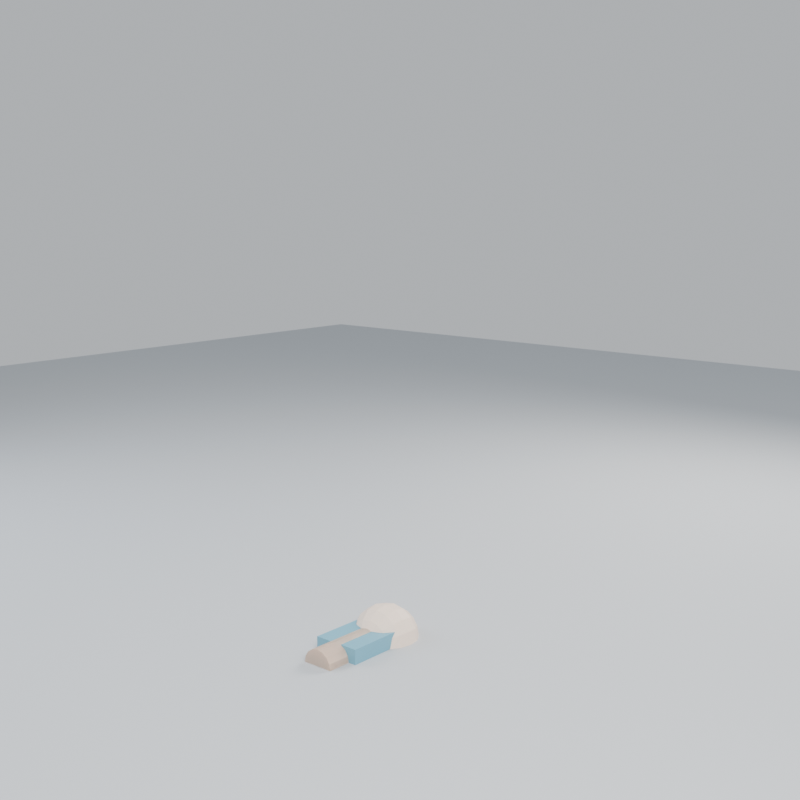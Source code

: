 # Source: workout_human.blend  (saved by Blender 5.2.44; exported with 4.5.12 LTS)
import bpy
from mathutils import Matrix  # noqa: F401  (used for matrix-valued properties, if any)

bpy.ops.wm.read_factory_settings(use_empty=True)
scene = bpy.context.scene
scene.name = 'Scene'

# ---- collections
col_collection = bpy.data.collections.new('Collection'); scene.collection.children.link(col_collection)

# ---- materials (node trees are filled in below, after node groups)
mat_floor = bpy.data.materials.new('Floor')
mat_skin = bpy.data.materials.new('Skin')
mat_shirt = bpy.data.materials.new('Shirt')

# ---- material node trees
mat_floor.use_nodes = True; mat_floor.node_tree.nodes.clear()
_N = mat_floor.node_tree.nodes; _L = mat_floor.node_tree.links
n0 = _N.new('ShaderNodeBsdfPrincipled'); n0.name = 'Principled BSDF'; n0.location = (-200, 100)
n0.inputs[0].default_value = (0.52, 0.55, 0.58, 1.0)
n0.inputs[2].default_value = 0.9
n0.inputs[10].default_value = 0.005
n1 = _N.new('ShaderNodeOutputMaterial'); n1.name = 'Material Output'; n1.location = (200, 100)
_L.new(n0.outputs[0], n1.inputs[0])
n1.is_active_output = True
mat_skin.use_nodes = True; mat_skin.node_tree.nodes.clear()
_N = mat_skin.node_tree.nodes; _L = mat_skin.node_tree.links
n0 = _N.new('ShaderNodeBsdfPrincipled'); n0.name = 'Principled BSDF'; n0.location = (-200, 100)
n0.inputs[0].default_value = (0.9, 0.74, 0.62, 1.0)
n0.inputs[2].default_value = 0.55
n0.inputs[10].default_value = 0.005
n1 = _N.new('ShaderNodeOutputMaterial'); n1.name = 'Material Output'; n1.location = (200, 100)
_L.new(n0.outputs[0], n1.inputs[0])
n1.is_active_output = True
mat_shirt.use_nodes = True; mat_shirt.node_tree.nodes.clear()
_N = mat_shirt.node_tree.nodes; _L = mat_shirt.node_tree.links
n0 = _N.new('ShaderNodeBsdfPrincipled'); n0.name = 'Principled BSDF'; n0.location = (-200, 100)
n0.inputs[0].default_value = (0.16, 0.4, 0.52, 1.0)
n0.inputs[10].default_value = 0.005
n1 = _N.new('ShaderNodeOutputMaterial'); n1.name = 'Material Output'; n1.location = (200, 100)
_L.new(n0.outputs[0], n1.inputs[0])
n1.is_active_output = True

# ---- world
world_workoutworld = bpy.data.worlds.new('WorkoutWorld'); scene.world = world_workoutworld
world_workoutworld.use_nodes = True; world_workoutworld.node_tree.nodes.clear()
_N = world_workoutworld.node_tree.nodes; _L = world_workoutworld.node_tree.links
n0 = _N.new('ShaderNodeBackground'); n0.name = 'Background'; n0.location = (0, 0)
n0.inputs[0].default_value = (0.78, 0.82, 0.86, 1.0)
n0.inputs[1].default_value = 0.7
n1 = _N.new('ShaderNodeOutputWorld'); n1.name = 'World Output'; n1.location = (0, 0)
_L.new(n0.outputs[0], n1.inputs[0])
n1.is_active_output = True

# ---- cameras
cam_camera_pushup = bpy.data.cameras.new('Camera_Pushup')
cam_camera_squat = bpy.data.cameras.new('Camera_Squat')
cam_camera_bearwalk = bpy.data.cameras.new('Camera_BearWalk')
cam_camera_bearwalk.lens = 45.0

# ---- lights
light_keylight = bpy.data.lights.new('KeyLight', 'AREA')
light_keylight.color = (1.0, 0.98, 0.95)
light_keylight.energy = 280.0
light_keylight.size = 2.4
light_filllight = bpy.data.lights.new('FillLight', 'AREA')
light_filllight.color = (0.85, 0.9, 1.0)
light_filllight.energy = 90.0
light_filllight.size = 2.8
light_rimlight = bpy.data.lights.new('RimLight', 'AREA')
light_rimlight.color = (1.0, 0.95, 0.9)
light_rimlight.energy = 140.0
light_rimlight.size = 2.0

# ---- meshes
me_plane = bpy.data.meshes.new('Plane')
me_plane.from_pydata([(-7.0, -7.0, 0.0), (7.0, -7.0, 0.0), (-7.0, 7.0, 0.0), (7.0, 7.0, 0.0)], [], [(0, 1, 3, 2)])
_uv = me_plane.uv_layers.new(name='UVMap')
_uv.uv.foreach_set('vector', [0.0, 0.0, 1.0, 0.0, 1.0, 1.0, 0.0, 1.0])
me_plane.materials.append(mat_floor)
me_plane.update()
me_sphere = bpy.data.meshes.new('Sphere')
me_sphere.from_pydata([(0.0, 0.0, 0.12), (0.0, 0.1109, 0.04592), (0.0, 0.12, 0.0), (0.0, 0.1109, -0.04592), (0.0, 0.08485, -0.08485), (0.0, 0.04592, -0.1109), (0.0, 0.0, -0.12), (0.01757, 0.04243, 0.1109), (0.03247, 0.07839, 0.08485), (0.04243, 0.1024, 0.04592), (0.04592, 0.1109, 0.0), (0.04243, 0.1024, -0.04592), (0.03247, 0.07839, -0.08485), (0.01757, 0.04243, -0.1109), (0.03247, 0.03247, 0.1109), (0.06, 0.06, 0.08485), (0.07839, 0.07839, 0.04592), (0.08485, 0.08485, 0.0), (0.07839, 0.07839, -0.04592), (0.06, 0.06, -0.08485), (0.03247, 0.03247, -0.1109), (0.04243, 0.01757, 0.1109), (0.07839, 0.03247, 0.08485), (0.1024, 0.04243, 0.04592), (0.1109, 0.04592, 0.0), (0.1024, 0.04243, -0.04592), (0.07839, 0.03247, -0.08485), (0.04243, 0.01757, -0.1109), (0.04592, -7.451e-09, 0.1109), (0.08485, -5.588e-09, 0.08485), (0.1109, -1.118e-08, 0.04592), (0.12, -1.49e-08, 0.0), (0.1109, -1.118e-08, -0.04592), (0.08485, -5.588e-09, -0.08485), (0.04592, -7.451e-09, -0.1109), (0.04243, -0.01757, 0.1109), (0.07839, -0.03247, 0.08485), (0.1024, -0.04243, 0.04592), (0.1109, -0.04592, 0.0), (0.1024, -0.04243, -0.04592), (0.07839, -0.03247, -0.08485), (0.04243, -0.01757, -0.1109), (0.03247, -0.03247, 0.1109), (0.06, -0.06, 0.08485), (0.07839, -0.07839, 0.04592), (0.08485, -0.08485, 0.0), (0.07839, -0.07839, -0.04592), (0.06, -0.06, -0.08485), (0.03247, -0.03247, -0.1109), (0.01757, -0.04243, 0.1109), (0.03247, -0.07839, 0.08485), (0.04243, -0.1024, 0.04592), (0.04592, -0.1109, 0.0), (0.04243, -0.1024, -0.04592), (0.03247, -0.07839, -0.08485), (0.01757, -0.04243, -0.1109), (-1.118e-08, -0.04592, 0.1109), (-1.49e-08, -0.08485, 0.08485), (-2.98e-08, -0.1109, 0.04592), (-2.235e-08, -0.12, 0.0), (-2.98e-08, -0.1109, -0.04592), (-1.49e-08, -0.08485, -0.08485), (-1.118e-08, -0.04592, -0.1109), (-0.01757, -0.04243, 0.1109), (-0.03247, -0.07839, 0.08485), (-0.04243, -0.1024, 0.04592), (-0.04592, -0.1109, 0.0), (-0.04243, -0.1024, -0.04592), (-0.03247, -0.07839, -0.08485), (-0.01757, -0.04243, -0.1109), (-0.03247, -0.03247, 0.1109), (-0.06, -0.06, 0.08485), (-0.07839, -0.07839, 0.04592), (-0.08485, -0.08485, 0.0), (-0.07839, -0.07839, -0.04592), (-0.06, -0.06, -0.08485), (-0.03247, -0.03247, -0.1109), (-0.04243, -0.01757, 0.1109), (-0.07839, -0.03247, 0.08485), (-0.1024, -0.04243, 0.04592), (-0.1109, -0.04592, 0.0), (-0.1024, -0.04243, -0.04592), (-0.07839, -0.03247, -0.08485), (-0.04243, -0.01757, -0.1109), (-0.04592, 1.863e-08, 0.1109), (-0.08485, 2.421e-08, 0.08485), (-0.1109, 4.47e-08, 0.04592), (-0.12, 2.98e-08, 0.0), (-0.1109, 4.47e-08, -0.04592), (-0.08485, 2.421e-08, -0.08485), (-0.04592, 1.863e-08, -0.1109), (-0.04243, 0.01757, 0.1109), (-0.07839, 0.03247, 0.08485), (-0.1024, 0.04243, 0.04592), (-0.1109, 0.04592, 0.0), (-0.1024, 0.04243, -0.04592), (-0.07839, 0.03247, -0.08485), (-0.04243, 0.01757, -0.1109), (-0.03247, 0.03247, 0.1109), (-0.06, 0.06, 0.08485), (-0.07839, 0.07839, 0.04592), (-0.08485, 0.08485, 0.0), (-0.07839, 0.07839, -0.04592), (-0.06, 0.06, -0.08485), (-0.03247, 0.03247, -0.1109), (-0.01757, 0.04243, 0.1109), (-0.03247, 0.07839, 0.08485), (-0.04243, 0.1024, 0.04592), (-0.04592, 0.1109, 0.0), (-0.04243, 0.1024, -0.04592), (-0.03247, 0.07839, -0.08485), (-0.01757, 0.04243, -0.1109), (2.421e-08, 0.04592, 0.1109), (3.166e-08, 0.08485, 0.08485)], [], [(6, 5, 13), (4, 3, 11, 12), (2, 1, 9, 10), (113, 112, 7, 8), (5, 4, 12, 13), (3, 2, 10, 11), (1, 113, 8, 9), (112, 0, 7), (8, 7, 14, 15), (13, 12, 19, 20), (11, 10, 17, 18), (9, 8, 15, 16), (7, 0, 14), (6, 13, 20), (12, 11, 18, 19), (10, 9, 16, 17), (20, 19, 26, 27), (18, 17, 24, 25), (16, 15, 22, 23), (14, 0, 21), (6, 20, 27), (19, 18, 25, 26), (17, 16, 23, 24), (15, 14, 21, 22), (21, 0, 28), (6, 27, 34), (26, 25, 32, 33), (24, 23, 30, 31), (22, 21, 28, 29), (27, 26, 33, 34), (25, 24, 31, 32), (23, 22, 29, 30), (33, 32, 39, 40), (31, 30, 37, 38), (29, 28, 35, 36), (34, 33, 40, 41), (32, 31, 38, 39), (30, 29, 36, 37), (28, 0, 35), (6, 34, 41), (41, 40, 47, 48), (39, 38, 45, 46), (37, 36, 43, 44), (35, 0, 42), (6, 41, 48), (40, 39, 46, 47), (38, 37, 44, 45), (36, 35, 42, 43), (46, 45, 52, 53), (44, 43, 50, 51), (42, 0, 49), (6, 48, 55), (47, 46, 53, 54), (45, 44, 51, 52), (43, 42, 49, 50), (48, 47, 54, 55), (6, 55, 62), (54, 53, 60, 61), (52, 51, 58, 59), (50, 49, 56, 57), (55, 54, 61, 62), (53, 52, 59, 60), (51, 50, 57, 58), (49, 0, 56), (59, 58, 65, 66), (57, 56, 63, 64), (62, 61, 68, 69), (60, 59, 66, 67), (58, 57, 64, 65), (56, 0, 63), (6, 62, 69), (61, 60, 67, 68), (69, 68, 75, 76), (67, 66, 73, 74), (65, 64, 71, 72), (63, 0, 70), (6, 69, 76), (68, 67, 74, 75), (66, 65, 72, 73), (64, 63, 70, 71), (72, 71, 78, 79), (70, 0, 77), (6, 76, 83), (75, 74, 81, 82), (73, 72, 79, 80), (71, 70, 77, 78), (76, 75, 82, 83), (74, 73, 80, 81), (6, 83, 90), (82, 81, 88, 89), (80, 79, 86, 87), (78, 77, 84, 85), (83, 82, 89, 90), (81, 80, 87, 88), (79, 78, 85, 86), (77, 0, 84), (85, 84, 91, 92), (90, 89, 96, 97), (88, 87, 94, 95), (86, 85, 92, 93), (84, 0, 91), (6, 90, 97), (89, 88, 95, 96), (87, 86, 93, 94), (97, 96, 103, 104), (95, 94, 101, 102), (93, 92, 99, 100), (91, 0, 98), (6, 97, 104), (96, 95, 102, 103), (94, 93, 100, 101), (92, 91, 98, 99), (98, 0, 105), (6, 104, 111), (103, 102, 109, 110), (101, 100, 107, 108), (99, 98, 105, 106), (104, 103, 110, 111), (102, 101, 108, 109), (100, 99, 106, 107), (110, 109, 3, 4), (108, 107, 1, 2), (106, 105, 112, 113), (111, 110, 4, 5), (109, 108, 2, 3), (107, 106, 113, 1), (105, 0, 112), (6, 111, 5)])
_uv = me_sphere.uv_layers.new(name='UVMap')
_uv.uv.foreach_set('vector', [0.7188, 5.96e-08, 0.75, 0.125, 0.6875, 0.125, 0.75, 0.25, 0.75, 0.375, 0.6875, 0.375, 0.6875, 0.25, 0.75, 0.5, 0.75, 0.625, 0.6875, 0.625, 0.6875, 0.5, 0.75, 0.75, 0.75, 0.875, 0.6875, 0.875, 0.6875, 0.75, 0.75, 0.125, 0.75, 0.25, 0.6875, 0.25, 0.6875, 0.125, 0.75, 0.375, 0.75, 0.5, 0.6875, 0.5, 0.6875, 0.375, 0.75, 0.625, 0.75, 0.75, 0.6875, 0.75, 0.6875, 0.625, 0.75, 0.875, 0.7187, 1.0, 0.6875, 0.875, 0.6875, 0.75, 0.6875, 0.875, 0.625, 0.875, 0.625, 0.75, 0.6875, 0.125, 0.6875, 0.25, 0.625, 0.25, 0.625, 0.125, 0.6875, 0.375, 0.6875, 0.5, 0.625, 0.5, 0.625, 0.375, 0.6875, 0.625, 0.6875, 0.75, 0.625, 0.75, 0.625, 0.625, 0.6875, 0.875, 0.6562, 1.0, 0.625, 0.875, 0.6562, 5.96e-08, 0.6875, 0.125, 0.625, 0.125, 0.6875, 0.25, 0.6875, 0.375, 0.625, 0.375, 0.625, 0.25, 0.6875, 0.5, 0.6875, 0.625, 0.625, 0.625, 0.625, 0.5, 0.625, 0.125, 0.625, 0.25, 0.5625, 0.25, 0.5625, 0.125, 0.625, 0.375, 0.625, 0.5, 0.5625, 0.5, 0.5625, 0.375, 0.625, 0.625, 0.625, 0.75, 0.5625, 0.75, 0.5625, 0.625, 0.625, 0.875, 0.5938, 1.0, 0.5625, 0.875, 0.5938, 5.96e-08, 0.625, 0.125, 0.5625, 0.125, 0.625, 0.25, 0.625, 0.375, 0.5625, 0.375, 0.5625, 0.25, 0.625, 0.5, 0.625, 0.625, 0.5625, 0.625, 0.5625, 0.5, 0.625, 0.75, 0.625, 0.875, 0.5625, 0.875, 0.5625, 0.75, 0.5625, 0.875, 0.5312, 1.0, 0.5, 0.875, 0.5312, 5.96e-08, 0.5625, 0.125, 0.5, 0.125, 0.5625, 0.25, 0.5625, 0.375, 0.5, 0.375, 0.5, 0.25, 0.5625, 0.5, 0.5625, 0.625, 0.5, 0.625, 0.5, 0.5, 0.5625, 0.75, 0.5625, 0.875, 0.5, 0.875, 0.5, 0.75, 0.5625, 0.125, 0.5625, 0.25, 0.5, 0.25, 0.5, 0.125, 0.5625, 0.375, 0.5625, 0.5, 0.5, 0.5, 0.5, 0.375, 0.5625, 0.625, 0.5625, 0.75, 0.5, 0.75, 0.5, 0.625, 0.5, 0.25, 0.5, 0.375, 0.4375, 0.375, 0.4375, 0.25, 0.5, 0.5, 0.5, 0.625, 0.4375, 0.625, 0.4375, 0.5, 0.5, 0.75, 0.5, 0.875, 0.4375, 0.875, 0.4375, 0.75, 0.5, 0.125, 0.5, 0.25, 0.4375, 0.25, 0.4375, 0.125, 0.5, 0.375, 0.5, 0.5, 0.4375, 0.5, 0.4375, 0.375, 0.5, 0.625, 0.5, 0.75, 0.4375, 0.75, 0.4375, 0.625, 0.5, 0.875, 0.4687, 1.0, 0.4375, 0.875, 0.4687, 5.96e-08, 0.5, 0.125, 0.4375, 0.125, 0.4375, 0.125, 0.4375, 0.25, 0.375, 0.25, 0.375, 0.125, 0.4375, 0.375, 0.4375, 0.5, 0.375, 0.5, 0.375, 0.375, 0.4375, 0.625, 0.4375, 0.75, 0.375, 0.75, 0.375, 0.625, 0.4375, 0.875, 0.4062, 1.0, 0.375, 0.875, 0.4062, 5.96e-08, 0.4375, 0.125, 0.375, 0.125, 0.4375, 0.25, 0.4375, 0.375, 0.375, 0.375, 0.375, 0.25, 0.4375, 0.5, 0.4375, 0.625, 0.375, 0.625, 0.375, 0.5, 0.4375, 0.75, 0.4375, 0.875, 0.375, 0.875, 0.375, 0.75, 0.375, 0.375, 0.375, 0.5, 0.3125, 0.5, 0.3125, 0.375, 0.375, 0.625, 0.375, 0.75, 0.3125, 0.75, 0.3125, 0.625, 0.375, 0.875, 0.3438, 1.0, 0.3125, 0.875, 0.3438, 5.96e-08, 0.375, 0.125, 0.3125, 0.125, 0.375, 0.25, 0.375, 0.375, 0.3125, 0.375, 0.3125, 0.25, 0.375, 0.5, 0.375, 0.625, 0.3125, 0.625, 0.3125, 0.5, 0.375, 0.75, 0.375, 0.875, 0.3125, 0.875, 0.3125, 0.75, 0.375, 0.125, 0.375, 0.25, 0.3125, 0.25, 0.3125, 0.125, 0.2812, 5.96e-08, 0.3125, 0.125, 0.25, 0.125, 0.3125, 0.25, 0.3125, 0.375, 0.25, 0.375, 0.25, 0.25, 0.3125, 0.5, 0.3125, 0.625, 0.25, 0.625, 0.25, 0.5, 0.3125, 0.75, 0.3125, 0.875, 0.25, 0.875, 0.25, 0.75, 0.3125, 0.125, 0.3125, 0.25, 0.25, 0.25, 0.25, 0.125, 0.3125, 0.375, 0.3125, 0.5, 0.25, 0.5, 0.25, 0.375, 0.3125, 0.625, 0.3125, 0.75, 0.25, 0.75, 0.25, 0.625, 0.3125, 0.875, 0.2812, 1.0, 0.25, 0.875, 0.25, 0.5, 0.25, 0.625, 0.1875, 0.625, 0.1875, 0.5, 0.25, 0.75, 0.25, 0.875, 0.1875, 0.875, 0.1875, 0.75, 0.25, 0.125, 0.25, 0.25, 0.1875, 0.25, 0.1875, 0.125, 0.25, 0.375, 0.25, 0.5, 0.1875, 0.5, 0.1875, 0.375, 0.25, 0.625, 0.25, 0.75, 0.1875, 0.75, 0.1875, 0.625, 0.25, 0.875, 0.2187, 1.0, 0.1875, 0.875, 0.2187, 5.96e-08, 0.25, 0.125, 0.1875, 0.125, 0.25, 0.25, 0.25, 0.375, 0.1875, 0.375, 0.1875, 0.25, 0.1875, 0.125, 0.1875, 0.25, 0.125, 0.25, 0.125, 0.125, 0.1875, 0.375, 0.1875, 0.5, 0.125, 0.5, 0.125, 0.375, 0.1875, 0.625, 0.1875, 0.75, 0.125, 0.75, 0.125, 0.625, 0.1875, 0.875, 0.1562, 1.0, 0.125, 0.875, 0.1562, 5.96e-08, 0.1875, 0.125, 0.125, 0.125, 0.1875, 0.25, 0.1875, 0.375, 0.125, 0.375, 0.125, 0.25, 0.1875, 0.5, 0.1875, 0.625, 0.125, 0.625, 0.125, 0.5, 0.1875, 0.75, 0.1875, 0.875, 0.125, 0.875, 0.125, 0.75, 0.125, 0.625, 0.125, 0.75, 0.0625, 0.75, 0.0625, 0.625, 0.125, 0.875, 0.09375, 1.0, 0.0625, 0.875, 0.09375, 5.96e-08, 0.125, 0.125, 0.0625, 0.125, 0.125, 0.25, 0.125, 0.375, 0.0625, 0.375, 0.0625, 0.25, 0.125, 0.5, 0.125, 0.625, 0.0625, 0.625, 0.0625, 0.5, 0.125, 0.75, 0.125, 0.875, 0.0625, 0.875, 0.0625, 0.75, 0.125, 0.125, 0.125, 0.25, 0.0625, 0.25, 0.0625, 0.125, 0.125, 0.375, 0.125, 0.5, 0.0625, 0.5, 0.0625, 0.375, 0.03125, 5.96e-08, 0.0625, 0.125, 0.0, 0.125, 0.0625, 0.25, 0.0625, 0.375, 0.0, 0.375, 0.0, 0.25, 0.0625, 0.5, 0.0625, 0.625, 0.0, 0.625, 0.0, 0.5, 0.0625, 0.75, 0.0625, 0.875, 0.0, 0.875, 0.0, 0.75, 0.0625, 0.125, 0.0625, 0.25, 0.0, 0.25, 0.0, 0.125, 0.0625, 0.375, 0.0625, 0.5, 0.0, 0.5, 0.0, 0.375, 0.0625, 0.625, 0.0625, 0.75, 0.0, 0.75, 0.0, 0.625, 0.0625, 0.875, 0.03125, 1.0, 0.0, 0.875, 1.0, 0.75, 1.0, 0.875, 0.9375, 0.875, 0.9375, 0.75, 1.0, 0.125, 1.0, 0.25, 0.9375, 0.25, 0.9375, 0.125, 1.0, 0.375, 1.0, 0.5, 0.9375, 0.5, 0.9375, 0.375, 1.0, 0.625, 1.0, 0.75, 0.9375, 0.75, 0.9375, 0.625, 1.0, 0.875, 0.9687, 1.0, 0.9375, 0.875, 0.9687, 5.96e-08, 1.0, 0.125, 0.9375, 0.125, 1.0, 0.25, 1.0, 0.375, 0.9375, 0.375, 0.9375, 0.25, 1.0, 0.5, 1.0, 0.625, 0.9375, 0.625, 0.9375, 0.5, 0.9375, 0.125, 0.9375, 0.25, 0.875, 0.25, 0.875, 0.125, 0.9375, 0.375, 0.9375, 0.5, 0.875, 0.5, 0.875, 0.375, 0.9375, 0.625, 0.9375, 0.75, 0.875, 0.75, 0.875, 0.625, 0.9375, 0.875, 0.9062, 1.0, 0.875, 0.875, 0.9062, 5.96e-08, 0.9375, 0.125, 0.875, 0.125, 0.9375, 0.25, 0.9375, 0.375, 0.875, 0.375, 0.875, 0.25, 0.9375, 0.5, 0.9375, 0.625, 0.875, 0.625, 0.875, 0.5, 0.9375, 0.75, 0.9375, 0.875, 0.875, 0.875, 0.875, 0.75, 0.875, 0.875, 0.8437, 1.0, 0.8125, 0.875, 0.8437, 5.96e-08, 0.875, 0.125, 0.8125, 0.125, 0.875, 0.25, 0.875, 0.375, 0.8125, 0.375, 0.8125, 0.25, 0.875, 0.5, 0.875, 0.625, 0.8125, 0.625, 0.8125, 0.5, 0.875, 0.75, 0.875, 0.875, 0.8125, 0.875, 0.8125, 0.75, 0.875, 0.125, 0.875, 0.25, 0.8125, 0.25, 0.8125, 0.125, 0.875, 0.375, 0.875, 0.5, 0.8125, 0.5, 0.8125, 0.375, 0.875, 0.625, 0.875, 0.75, 0.8125, 0.75, 0.8125, 0.625, 0.8125, 0.25, 0.8125, 0.375, 0.75, 0.375, 0.75, 0.25, 0.8125, 0.5, 0.8125, 0.625, 0.75, 0.625, 0.75, 0.5, 0.8125, 0.75, 0.8125, 0.875, 0.75, 0.875, 0.75, 0.75, 0.8125, 0.125, 0.8125, 0.25, 0.75, 0.25, 0.75, 0.125, 0.8125, 0.375, 0.8125, 0.5, 0.75, 0.5, 0.75, 0.375, 0.8125, 0.625, 0.8125, 0.75, 0.75, 0.75, 0.75, 0.625, 0.8125, 0.875, 0.7812, 1.0, 0.75, 0.875, 0.7812, 5.96e-08, 0.8125, 0.125, 0.75, 0.125])
me_sphere.materials.append(mat_skin)
me_sphere.update()
me_cylinder = bpy.data.meshes.new('Cylinder')
me_cylinder.from_pydata([(0.0, 0.05, -0.04), (0.0, 0.05, 0.04), (0.01913, 0.04619, -0.04), (0.01913, 0.04619, 0.04), (0.03536, 0.03536, -0.04), (0.03536, 0.03536, 0.04), (0.04619, 0.01913, -0.04), (0.04619, 0.01913, 0.04), (0.05, 0.0, -0.04), (0.05, 0.0, 0.04), (0.04619, -0.01913, -0.04), (0.04619, -0.01913, 0.04), (0.03536, -0.03536, -0.04), (0.03536, -0.03536, 0.04), (0.01913, -0.04619, -0.04), (0.01913, -0.04619, 0.04), (0.0, -0.05, -0.04), (0.0, -0.05, 0.04), (-0.01913, -0.04619, -0.04), (-0.01913, -0.04619, 0.04), (-0.03536, -0.03536, -0.04), (-0.03536, -0.03536, 0.04), (-0.04619, -0.01913, -0.04), (-0.04619, -0.01913, 0.04), (-0.05, 0.0, -0.04), (-0.05, 0.0, 0.04), (-0.04619, 0.01913, -0.04), (-0.04619, 0.01913, 0.04), (-0.03536, 0.03536, -0.04), (-0.03536, 0.03536, 0.04), (-0.01913, 0.04619, -0.04), (-0.01913, 0.04619, 0.04)], [], [(0, 1, 3, 2), (2, 3, 5, 4), (4, 5, 7, 6), (6, 7, 9, 8), (8, 9, 11, 10), (10, 11, 13, 12), (12, 13, 15, 14), (14, 15, 17, 16), (16, 17, 19, 18), (18, 19, 21, 20), (20, 21, 23, 22), (22, 23, 25, 24), (24, 25, 27, 26), (26, 27, 29, 28), (3, 1, 31, 29, 27, 25, 23, 21, 19, 17, 15, 13, 11, 9, 7, 5), (28, 29, 31, 30), (30, 31, 1, 0), (0, 2, 4, 6, 8, 10, 12, 14, 16, 18, 20, 22, 24, 26, 28, 30)])
_uv = me_cylinder.uv_layers.new(name='UVMap')
_uv.uv.foreach_set('vector', [1.0, 0.5, 1.0, 1.0, 0.9375, 1.0, 0.9375, 0.5, 0.9375, 0.5, 0.9375, 1.0, 0.875, 1.0, 0.875, 0.5, 0.875, 0.5, 0.875, 1.0, 0.8125, 1.0, 0.8125, 0.5, 0.8125, 0.5, 0.8125, 1.0, 0.75, 1.0, 0.75, 0.5, 0.75, 0.5, 0.75, 1.0, 0.6875, 1.0, 0.6875, 0.5, 0.6875, 0.5, 0.6875, 1.0, 0.625, 1.0, 0.625, 0.5, 0.625, 0.5, 0.625, 1.0, 0.5625, 1.0, 0.5625, 0.5, 0.5625, 0.5, 0.5625, 1.0, 0.5, 1.0, 0.5, 0.5, 0.5, 0.5, 0.5, 1.0, 0.4375, 1.0, 0.4375, 0.5, 0.4375, 0.5, 0.4375, 1.0, 0.375, 1.0, 0.375, 0.5, 0.375, 0.5, 0.375, 1.0, 0.3125, 1.0, 0.3125, 0.5, 0.3125, 0.5, 0.3125, 1.0, 0.25, 1.0, 0.25, 0.5, 0.25, 0.5, 0.25, 1.0, 0.1875, 1.0, 0.1875, 0.5, 0.1875, 0.5, 0.1875, 1.0, 0.125, 1.0, 0.125, 0.5, 0.3418, 0.4717, 0.25, 0.49, 0.1582, 0.4717, 0.08029, 0.4197, 0.02827, 0.3418, 0.01, 0.25, 0.02827, 0.1582, 0.08029, 0.08029, 0.1582, 0.02827, 0.25, 0.01, 0.3418, 0.02827, 0.4197, 0.08029, 0.4717, 0.1582, 0.49, 0.25, 0.4717, 0.3418, 0.4197, 0.4197, 0.125, 0.5, 0.125, 1.0, 0.0625, 1.0, 0.0625, 0.5, 0.0625, 0.5, 0.0625, 1.0, 0.0, 1.0, 0.0, 0.5, 0.75, 0.49, 0.8418, 0.4717, 0.9197, 0.4197, 0.9717, 0.3418, 0.99, 0.25, 0.9717, 0.1582, 0.9197, 0.08029, 0.8418, 0.02827, 0.75, 0.01, 0.6582, 0.02827, 0.5803, 0.08029, 0.5283, 0.1582, 0.51, 0.25, 0.5283, 0.3418, 0.5803, 0.4197, 0.6582, 0.4717])
me_cylinder.materials.append(mat_skin)
me_cylinder.update()
me_cube = bpy.data.meshes.new('Cube')
me_cube.from_pydata([(-0.09, -0.055, -0.115), (-0.09, -0.055, 0.115), (-0.09, 0.055, -0.115), (-0.09, 0.055, 0.115), (0.09, -0.055, -0.115), (0.09, -0.055, 0.115), (0.09, 0.055, -0.115), (0.09, 0.055, 0.115)], [], [(0, 1, 3, 2), (2, 3, 7, 6), (6, 7, 5, 4), (4, 5, 1, 0), (2, 6, 4, 0), (7, 3, 1, 5)])
_uv = me_cube.uv_layers.new(name='UVMap')
_uv.uv.foreach_set('vector', [0.375, 0.0, 0.625, 0.0, 0.625, 0.25, 0.375, 0.25, 0.375, 0.25, 0.625, 0.25, 0.625, 0.5, 0.375, 0.5, 0.375, 0.5, 0.625, 0.5, 0.625, 0.75, 0.375, 0.75, 0.375, 0.75, 0.625, 0.75, 0.625, 1.0, 0.375, 1.0, 0.125, 0.5, 0.375, 0.5, 0.375, 0.75, 0.125, 0.75, 0.625, 0.5, 0.875, 0.5, 0.875, 0.75, 0.625, 0.75])
me_cube.materials.append(mat_shirt)
me_cube.update()
me_cube_001 = bpy.data.meshes.new('Cube.001')
me_cube_001.from_pydata([(-0.075, -0.05, -0.04), (-0.075, -0.05, 0.04), (-0.075, 0.05, -0.04), (-0.075, 0.05, 0.04), (0.075, -0.05, -0.04), (0.075, -0.05, 0.04), (0.075, 0.05, -0.04), (0.075, 0.05, 0.04)], [], [(0, 1, 3, 2), (2, 3, 7, 6), (6, 7, 5, 4), (4, 5, 1, 0), (2, 6, 4, 0), (7, 3, 1, 5)])
_uv = me_cube_001.uv_layers.new(name='UVMap')
_uv.uv.foreach_set('vector', [0.375, 0.0, 0.625, 0.0, 0.625, 0.25, 0.375, 0.25, 0.375, 0.25, 0.625, 0.25, 0.625, 0.5, 0.375, 0.5, 0.375, 0.5, 0.625, 0.5, 0.625, 0.75, 0.375, 0.75, 0.375, 0.75, 0.625, 0.75, 0.625, 1.0, 0.375, 1.0, 0.125, 0.5, 0.375, 0.5, 0.375, 0.75, 0.125, 0.75, 0.625, 0.5, 0.875, 0.5, 0.875, 0.75, 0.625, 0.75])
me_cube_001.materials.append(mat_skin)
me_cube_001.update()
me_cylinder_001 = bpy.data.meshes.new('Cylinder.001')
me_cylinder_001.from_pydata([(0.0, 0.05, -0.15), (0.0, 0.05, 0.15), (0.01913, 0.04619, -0.15), (0.01913, 0.04619, 0.15), (0.03536, 0.03536, -0.15), (0.03536, 0.03536, 0.15), (0.04619, 0.01913, -0.15), (0.04619, 0.01913, 0.15), (0.05, 0.0, -0.15), (0.05, 0.0, 0.15), (0.04619, -0.01913, -0.15), (0.04619, -0.01913, 0.15), (0.03536, -0.03536, -0.15), (0.03536, -0.03536, 0.15), (0.01913, -0.04619, -0.15), (0.01913, -0.04619, 0.15), (0.0, -0.05, -0.15), (0.0, -0.05, 0.15), (-0.01913, -0.04619, -0.15), (-0.01913, -0.04619, 0.15), (-0.03536, -0.03536, -0.15), (-0.03536, -0.03536, 0.15), (-0.04619, -0.01913, -0.15), (-0.04619, -0.01913, 0.15), (-0.05, 0.0, -0.15), (-0.05, 0.0, 0.15), (-0.04619, 0.01913, -0.15), (-0.04619, 0.01913, 0.15), (-0.03536, 0.03536, -0.15), (-0.03536, 0.03536, 0.15), (-0.01913, 0.04619, -0.15), (-0.01913, 0.04619, 0.15)], [], [(0, 1, 3, 2), (2, 3, 5, 4), (4, 5, 7, 6), (6, 7, 9, 8), (8, 9, 11, 10), (10, 11, 13, 12), (12, 13, 15, 14), (14, 15, 17, 16), (16, 17, 19, 18), (18, 19, 21, 20), (20, 21, 23, 22), (22, 23, 25, 24), (24, 25, 27, 26), (26, 27, 29, 28), (3, 1, 31, 29, 27, 25, 23, 21, 19, 17, 15, 13, 11, 9, 7, 5), (28, 29, 31, 30), (30, 31, 1, 0), (0, 2, 4, 6, 8, 10, 12, 14, 16, 18, 20, 22, 24, 26, 28, 30)])
_uv = me_cylinder_001.uv_layers.new(name='UVMap')
_uv.uv.foreach_set('vector', [1.0, 0.5, 1.0, 1.0, 0.9375, 1.0, 0.9375, 0.5, 0.9375, 0.5, 0.9375, 1.0, 0.875, 1.0, 0.875, 0.5, 0.875, 0.5, 0.875, 1.0, 0.8125, 1.0, 0.8125, 0.5, 0.8125, 0.5, 0.8125, 1.0, 0.75, 1.0, 0.75, 0.5, 0.75, 0.5, 0.75, 1.0, 0.6875, 1.0, 0.6875, 0.5, 0.6875, 0.5, 0.6875, 1.0, 0.625, 1.0, 0.625, 0.5, 0.625, 0.5, 0.625, 1.0, 0.5625, 1.0, 0.5625, 0.5, 0.5625, 0.5, 0.5625, 1.0, 0.5, 1.0, 0.5, 0.5, 0.5, 0.5, 0.5, 1.0, 0.4375, 1.0, 0.4375, 0.5, 0.4375, 0.5, 0.4375, 1.0, 0.375, 1.0, 0.375, 0.5, 0.375, 0.5, 0.375, 1.0, 0.3125, 1.0, 0.3125, 0.5, 0.3125, 0.5, 0.3125, 1.0, 0.25, 1.0, 0.25, 0.5, 0.25, 0.5, 0.25, 1.0, 0.1875, 1.0, 0.1875, 0.5, 0.1875, 0.5, 0.1875, 1.0, 0.125, 1.0, 0.125, 0.5, 0.3418, 0.4717, 0.25, 0.49, 0.1582, 0.4717, 0.08029, 0.4197, 0.02827, 0.3418, 0.01, 0.25, 0.02827, 0.1582, 0.08029, 0.08029, 0.1582, 0.02827, 0.25, 0.01, 0.3418, 0.02827, 0.4197, 0.08029, 0.4717, 0.1582, 0.49, 0.25, 0.4717, 0.3418, 0.4197, 0.4197, 0.125, 0.5, 0.125, 1.0, 0.0625, 1.0, 0.0625, 0.5, 0.0625, 0.5, 0.0625, 1.0, 0.0, 1.0, 0.0, 0.5, 0.75, 0.49, 0.8418, 0.4717, 0.9197, 0.4197, 0.9717, 0.3418, 0.99, 0.25, 0.9717, 0.1582, 0.9197, 0.08029, 0.8418, 0.02827, 0.75, 0.01, 0.6582, 0.02827, 0.5803, 0.08029, 0.5283, 0.1582, 0.51, 0.25, 0.5283, 0.3418, 0.5803, 0.4197, 0.6582, 0.4717])
me_cylinder_001.materials.append(mat_skin)
me_cylinder_001.update()
me_cylinder_002 = bpy.data.meshes.new('Cylinder.002')
me_cylinder_002.from_pydata([(0.0, 0.04, -0.13), (0.0, 0.04, 0.13), (0.01531, 0.03696, -0.13), (0.01531, 0.03696, 0.13), (0.02828, 0.02828, -0.13), (0.02828, 0.02828, 0.13), (0.03696, 0.01531, -0.13), (0.03696, 0.01531, 0.13), (0.04, 0.0, -0.13), (0.04, 0.0, 0.13), (0.03696, -0.01531, -0.13), (0.03696, -0.01531, 0.13), (0.02828, -0.02828, -0.13), (0.02828, -0.02828, 0.13), (0.01531, -0.03696, -0.13), (0.01531, -0.03696, 0.13), (0.0, -0.04, -0.13), (0.0, -0.04, 0.13), (-0.01531, -0.03696, -0.13), (-0.01531, -0.03696, 0.13), (-0.02828, -0.02828, -0.13), (-0.02828, -0.02828, 0.13), (-0.03696, -0.01531, -0.13), (-0.03696, -0.01531, 0.13), (-0.04, 0.0, -0.13), (-0.04, 0.0, 0.13), (-0.03696, 0.01531, -0.13), (-0.03696, 0.01531, 0.13), (-0.02828, 0.02828, -0.13), (-0.02828, 0.02828, 0.13), (-0.01531, 0.03696, -0.13), (-0.01531, 0.03696, 0.13)], [], [(0, 1, 3, 2), (2, 3, 5, 4), (4, 5, 7, 6), (6, 7, 9, 8), (8, 9, 11, 10), (10, 11, 13, 12), (12, 13, 15, 14), (14, 15, 17, 16), (16, 17, 19, 18), (18, 19, 21, 20), (20, 21, 23, 22), (22, 23, 25, 24), (24, 25, 27, 26), (26, 27, 29, 28), (3, 1, 31, 29, 27, 25, 23, 21, 19, 17, 15, 13, 11, 9, 7, 5), (28, 29, 31, 30), (30, 31, 1, 0), (0, 2, 4, 6, 8, 10, 12, 14, 16, 18, 20, 22, 24, 26, 28, 30)])
_uv = me_cylinder_002.uv_layers.new(name='UVMap')
_uv.uv.foreach_set('vector', [1.0, 0.5, 1.0, 1.0, 0.9375, 1.0, 0.9375, 0.5, 0.9375, 0.5, 0.9375, 1.0, 0.875, 1.0, 0.875, 0.5, 0.875, 0.5, 0.875, 1.0, 0.8125, 1.0, 0.8125, 0.5, 0.8125, 0.5, 0.8125, 1.0, 0.75, 1.0, 0.75, 0.5, 0.75, 0.5, 0.75, 1.0, 0.6875, 1.0, 0.6875, 0.5, 0.6875, 0.5, 0.6875, 1.0, 0.625, 1.0, 0.625, 0.5, 0.625, 0.5, 0.625, 1.0, 0.5625, 1.0, 0.5625, 0.5, 0.5625, 0.5, 0.5625, 1.0, 0.5, 1.0, 0.5, 0.5, 0.5, 0.5, 0.5, 1.0, 0.4375, 1.0, 0.4375, 0.5, 0.4375, 0.5, 0.4375, 1.0, 0.375, 1.0, 0.375, 0.5, 0.375, 0.5, 0.375, 1.0, 0.3125, 1.0, 0.3125, 0.5, 0.3125, 0.5, 0.3125, 1.0, 0.25, 1.0, 0.25, 0.5, 0.25, 0.5, 0.25, 1.0, 0.1875, 1.0, 0.1875, 0.5, 0.1875, 0.5, 0.1875, 1.0, 0.125, 1.0, 0.125, 0.5, 0.3418, 0.4717, 0.25, 0.49, 0.1582, 0.4717, 0.08029, 0.4197, 0.02827, 0.3418, 0.01, 0.25, 0.02827, 0.1582, 0.08029, 0.08029, 0.1582, 0.02827, 0.25, 0.01, 0.3418, 0.02827, 0.4197, 0.08029, 0.4717, 0.1582, 0.49, 0.25, 0.4717, 0.3418, 0.4197, 0.4197, 0.125, 0.5, 0.125, 1.0, 0.0625, 1.0, 0.0625, 0.5, 0.0625, 0.5, 0.0625, 1.0, 0.0, 1.0, 0.0, 0.5, 0.75, 0.49, 0.8418, 0.4717, 0.9197, 0.4197, 0.9717, 0.3418, 0.99, 0.25, 0.9717, 0.1582, 0.9197, 0.08029, 0.8418, 0.02827, 0.75, 0.01, 0.6582, 0.02827, 0.5803, 0.08029, 0.5283, 0.1582, 0.51, 0.25, 0.5283, 0.3418, 0.5803, 0.4197, 0.6582, 0.4717])
me_cylinder_002.materials.append(mat_skin)
me_cylinder_002.update()
me_cube_002 = bpy.data.meshes.new('Cube.002')
me_cube_002.from_pydata([(-0.02, -0.0125, -0.025), (-0.02, -0.0125, 0.025), (-0.02, 0.0125, -0.025), (-0.02, 0.0125, 0.025), (0.02, -0.0125, -0.025), (0.02, -0.0125, 0.025), (0.02, 0.0125, -0.025), (0.02, 0.0125, 0.025)], [], [(0, 1, 3, 2), (2, 3, 7, 6), (6, 7, 5, 4), (4, 5, 1, 0), (2, 6, 4, 0), (7, 3, 1, 5)])
_uv = me_cube_002.uv_layers.new(name='UVMap')
_uv.uv.foreach_set('vector', [0.375, 0.0, 0.625, 0.0, 0.625, 0.25, 0.375, 0.25, 0.375, 0.25, 0.625, 0.25, 0.625, 0.5, 0.375, 0.5, 0.375, 0.5, 0.625, 0.5, 0.625, 0.75, 0.375, 0.75, 0.375, 0.75, 0.625, 0.75, 0.625, 1.0, 0.375, 1.0, 0.125, 0.5, 0.375, 0.5, 0.375, 0.75, 0.125, 0.75, 0.625, 0.5, 0.875, 0.5, 0.875, 0.75, 0.625, 0.75])
me_cube_002.materials.append(mat_skin)
me_cube_002.update()
me_cylinder_003 = bpy.data.meshes.new('Cylinder.003')
me_cylinder_003.from_pydata([(0.0, 0.05, -0.15), (0.0, 0.05, 0.15), (0.01913, 0.04619, -0.15), (0.01913, 0.04619, 0.15), (0.03536, 0.03536, -0.15), (0.03536, 0.03536, 0.15), (0.04619, 0.01913, -0.15), (0.04619, 0.01913, 0.15), (0.05, 0.0, -0.15), (0.05, 0.0, 0.15), (0.04619, -0.01913, -0.15), (0.04619, -0.01913, 0.15), (0.03536, -0.03536, -0.15), (0.03536, -0.03536, 0.15), (0.01913, -0.04619, -0.15), (0.01913, -0.04619, 0.15), (0.0, -0.05, -0.15), (0.0, -0.05, 0.15), (-0.01913, -0.04619, -0.15), (-0.01913, -0.04619, 0.15), (-0.03536, -0.03536, -0.15), (-0.03536, -0.03536, 0.15), (-0.04619, -0.01913, -0.15), (-0.04619, -0.01913, 0.15), (-0.05, 0.0, -0.15), (-0.05, 0.0, 0.15), (-0.04619, 0.01913, -0.15), (-0.04619, 0.01913, 0.15), (-0.03536, 0.03536, -0.15), (-0.03536, 0.03536, 0.15), (-0.01913, 0.04619, -0.15), (-0.01913, 0.04619, 0.15)], [], [(0, 1, 3, 2), (2, 3, 5, 4), (4, 5, 7, 6), (6, 7, 9, 8), (8, 9, 11, 10), (10, 11, 13, 12), (12, 13, 15, 14), (14, 15, 17, 16), (16, 17, 19, 18), (18, 19, 21, 20), (20, 21, 23, 22), (22, 23, 25, 24), (24, 25, 27, 26), (26, 27, 29, 28), (3, 1, 31, 29, 27, 25, 23, 21, 19, 17, 15, 13, 11, 9, 7, 5), (28, 29, 31, 30), (30, 31, 1, 0), (0, 2, 4, 6, 8, 10, 12, 14, 16, 18, 20, 22, 24, 26, 28, 30)])
_uv = me_cylinder_003.uv_layers.new(name='UVMap')
_uv.uv.foreach_set('vector', [1.0, 0.5, 1.0, 1.0, 0.9375, 1.0, 0.9375, 0.5, 0.9375, 0.5, 0.9375, 1.0, 0.875, 1.0, 0.875, 0.5, 0.875, 0.5, 0.875, 1.0, 0.8125, 1.0, 0.8125, 0.5, 0.8125, 0.5, 0.8125, 1.0, 0.75, 1.0, 0.75, 0.5, 0.75, 0.5, 0.75, 1.0, 0.6875, 1.0, 0.6875, 0.5, 0.6875, 0.5, 0.6875, 1.0, 0.625, 1.0, 0.625, 0.5, 0.625, 0.5, 0.625, 1.0, 0.5625, 1.0, 0.5625, 0.5, 0.5625, 0.5, 0.5625, 1.0, 0.5, 1.0, 0.5, 0.5, 0.5, 0.5, 0.5, 1.0, 0.4375, 1.0, 0.4375, 0.5, 0.4375, 0.5, 0.4375, 1.0, 0.375, 1.0, 0.375, 0.5, 0.375, 0.5, 0.375, 1.0, 0.3125, 1.0, 0.3125, 0.5, 0.3125, 0.5, 0.3125, 1.0, 0.25, 1.0, 0.25, 0.5, 0.25, 0.5, 0.25, 1.0, 0.1875, 1.0, 0.1875, 0.5, 0.1875, 0.5, 0.1875, 1.0, 0.125, 1.0, 0.125, 0.5, 0.3418, 0.4717, 0.25, 0.49, 0.1582, 0.4717, 0.08029, 0.4197, 0.02827, 0.3418, 0.01, 0.25, 0.02827, 0.1582, 0.08029, 0.08029, 0.1582, 0.02827, 0.25, 0.01, 0.3418, 0.02827, 0.4197, 0.08029, 0.4717, 0.1582, 0.49, 0.25, 0.4717, 0.3418, 0.4197, 0.4197, 0.125, 0.5, 0.125, 1.0, 0.0625, 1.0, 0.0625, 0.5, 0.0625, 0.5, 0.0625, 1.0, 0.0, 1.0, 0.0, 0.5, 0.75, 0.49, 0.8418, 0.4717, 0.9197, 0.4197, 0.9717, 0.3418, 0.99, 0.25, 0.9717, 0.1582, 0.9197, 0.08029, 0.8418, 0.02827, 0.75, 0.01, 0.6582, 0.02827, 0.5803, 0.08029, 0.5283, 0.1582, 0.51, 0.25, 0.5283, 0.3418, 0.5803, 0.4197, 0.6582, 0.4717])
me_cylinder_003.materials.append(mat_skin)
me_cylinder_003.update()
me_cylinder_004 = bpy.data.meshes.new('Cylinder.004')
me_cylinder_004.from_pydata([(0.0, 0.04, -0.13), (0.0, 0.04, 0.13), (0.01531, 0.03696, -0.13), (0.01531, 0.03696, 0.13), (0.02828, 0.02828, -0.13), (0.02828, 0.02828, 0.13), (0.03696, 0.01531, -0.13), (0.03696, 0.01531, 0.13), (0.04, 0.0, -0.13), (0.04, 0.0, 0.13), (0.03696, -0.01531, -0.13), (0.03696, -0.01531, 0.13), (0.02828, -0.02828, -0.13), (0.02828, -0.02828, 0.13), (0.01531, -0.03696, -0.13), (0.01531, -0.03696, 0.13), (0.0, -0.04, -0.13), (0.0, -0.04, 0.13), (-0.01531, -0.03696, -0.13), (-0.01531, -0.03696, 0.13), (-0.02828, -0.02828, -0.13), (-0.02828, -0.02828, 0.13), (-0.03696, -0.01531, -0.13), (-0.03696, -0.01531, 0.13), (-0.04, 0.0, -0.13), (-0.04, 0.0, 0.13), (-0.03696, 0.01531, -0.13), (-0.03696, 0.01531, 0.13), (-0.02828, 0.02828, -0.13), (-0.02828, 0.02828, 0.13), (-0.01531, 0.03696, -0.13), (-0.01531, 0.03696, 0.13)], [], [(0, 1, 3, 2), (2, 3, 5, 4), (4, 5, 7, 6), (6, 7, 9, 8), (8, 9, 11, 10), (10, 11, 13, 12), (12, 13, 15, 14), (14, 15, 17, 16), (16, 17, 19, 18), (18, 19, 21, 20), (20, 21, 23, 22), (22, 23, 25, 24), (24, 25, 27, 26), (26, 27, 29, 28), (3, 1, 31, 29, 27, 25, 23, 21, 19, 17, 15, 13, 11, 9, 7, 5), (28, 29, 31, 30), (30, 31, 1, 0), (0, 2, 4, 6, 8, 10, 12, 14, 16, 18, 20, 22, 24, 26, 28, 30)])
_uv = me_cylinder_004.uv_layers.new(name='UVMap')
_uv.uv.foreach_set('vector', [1.0, 0.5, 1.0, 1.0, 0.9375, 1.0, 0.9375, 0.5, 0.9375, 0.5, 0.9375, 1.0, 0.875, 1.0, 0.875, 0.5, 0.875, 0.5, 0.875, 1.0, 0.8125, 1.0, 0.8125, 0.5, 0.8125, 0.5, 0.8125, 1.0, 0.75, 1.0, 0.75, 0.5, 0.75, 0.5, 0.75, 1.0, 0.6875, 1.0, 0.6875, 0.5, 0.6875, 0.5, 0.6875, 1.0, 0.625, 1.0, 0.625, 0.5, 0.625, 0.5, 0.625, 1.0, 0.5625, 1.0, 0.5625, 0.5, 0.5625, 0.5, 0.5625, 1.0, 0.5, 1.0, 0.5, 0.5, 0.5, 0.5, 0.5, 1.0, 0.4375, 1.0, 0.4375, 0.5, 0.4375, 0.5, 0.4375, 1.0, 0.375, 1.0, 0.375, 0.5, 0.375, 0.5, 0.375, 1.0, 0.3125, 1.0, 0.3125, 0.5, 0.3125, 0.5, 0.3125, 1.0, 0.25, 1.0, 0.25, 0.5, 0.25, 0.5, 0.25, 1.0, 0.1875, 1.0, 0.1875, 0.5, 0.1875, 0.5, 0.1875, 1.0, 0.125, 1.0, 0.125, 0.5, 0.3418, 0.4717, 0.25, 0.49, 0.1582, 0.4717, 0.08029, 0.4197, 0.02827, 0.3418, 0.01, 0.25, 0.02827, 0.1582, 0.08029, 0.08029, 0.1582, 0.02827, 0.25, 0.01, 0.3418, 0.02827, 0.4197, 0.08029, 0.4717, 0.1582, 0.49, 0.25, 0.4717, 0.3418, 0.4197, 0.4197, 0.125, 0.5, 0.125, 1.0, 0.0625, 1.0, 0.0625, 0.5, 0.0625, 0.5, 0.0625, 1.0, 0.0, 1.0, 0.0, 0.5, 0.75, 0.49, 0.8418, 0.4717, 0.9197, 0.4197, 0.9717, 0.3418, 0.99, 0.25, 0.9717, 0.1582, 0.9197, 0.08029, 0.8418, 0.02827, 0.75, 0.01, 0.6582, 0.02827, 0.5803, 0.08029, 0.5283, 0.1582, 0.51, 0.25, 0.5283, 0.3418, 0.5803, 0.4197, 0.6582, 0.4717])
me_cylinder_004.materials.append(mat_skin)
me_cylinder_004.update()
me_cube_003 = bpy.data.meshes.new('Cube.003')
me_cube_003.from_pydata([(-0.02, -0.0125, -0.025), (-0.02, -0.0125, 0.025), (-0.02, 0.0125, -0.025), (-0.02, 0.0125, 0.025), (0.02, -0.0125, -0.025), (0.02, -0.0125, 0.025), (0.02, 0.0125, -0.025), (0.02, 0.0125, 0.025)], [], [(0, 1, 3, 2), (2, 3, 7, 6), (6, 7, 5, 4), (4, 5, 1, 0), (2, 6, 4, 0), (7, 3, 1, 5)])
_uv = me_cube_003.uv_layers.new(name='UVMap')
_uv.uv.foreach_set('vector', [0.375, 0.0, 0.625, 0.0, 0.625, 0.25, 0.375, 0.25, 0.375, 0.25, 0.625, 0.25, 0.625, 0.5, 0.375, 0.5, 0.375, 0.5, 0.625, 0.5, 0.625, 0.75, 0.375, 0.75, 0.375, 0.75, 0.625, 0.75, 0.625, 1.0, 0.375, 1.0, 0.125, 0.5, 0.375, 0.5, 0.375, 0.75, 0.125, 0.75, 0.625, 0.5, 0.875, 0.5, 0.875, 0.75, 0.625, 0.75])
me_cube_003.materials.append(mat_skin)
me_cube_003.update()
me_cylinder_005 = bpy.data.meshes.new('Cylinder.005')
me_cylinder_005.from_pydata([(0.0, 0.06, -0.21), (0.0, 0.06, 0.21), (0.02296, 0.05543, -0.21), (0.02296, 0.05543, 0.21), (0.04243, 0.04243, -0.21), (0.04243, 0.04243, 0.21), (0.05543, 0.02296, -0.21), (0.05543, 0.02296, 0.21), (0.06, 0.0, -0.21), (0.06, 0.0, 0.21), (0.05543, -0.02296, -0.21), (0.05543, -0.02296, 0.21), (0.04243, -0.04243, -0.21), (0.04243, -0.04243, 0.21), (0.02296, -0.05543, -0.21), (0.02296, -0.05543, 0.21), (0.0, -0.06, -0.21), (0.0, -0.06, 0.21), (-0.02296, -0.05543, -0.21), (-0.02296, -0.05543, 0.21), (-0.04243, -0.04243, -0.21), (-0.04243, -0.04243, 0.21), (-0.05543, -0.02296, -0.21), (-0.05543, -0.02296, 0.21), (-0.06, 0.0, -0.21), (-0.06, 0.0, 0.21), (-0.05543, 0.02296, -0.21), (-0.05543, 0.02296, 0.21), (-0.04243, 0.04243, -0.21), (-0.04243, 0.04243, 0.21), (-0.02296, 0.05543, -0.21), (-0.02296, 0.05543, 0.21)], [], [(0, 1, 3, 2), (2, 3, 5, 4), (4, 5, 7, 6), (6, 7, 9, 8), (8, 9, 11, 10), (10, 11, 13, 12), (12, 13, 15, 14), (14, 15, 17, 16), (16, 17, 19, 18), (18, 19, 21, 20), (20, 21, 23, 22), (22, 23, 25, 24), (24, 25, 27, 26), (26, 27, 29, 28), (3, 1, 31, 29, 27, 25, 23, 21, 19, 17, 15, 13, 11, 9, 7, 5), (28, 29, 31, 30), (30, 31, 1, 0), (0, 2, 4, 6, 8, 10, 12, 14, 16, 18, 20, 22, 24, 26, 28, 30)])
_uv = me_cylinder_005.uv_layers.new(name='UVMap')
_uv.uv.foreach_set('vector', [1.0, 0.5, 1.0, 1.0, 0.9375, 1.0, 0.9375, 0.5, 0.9375, 0.5, 0.9375, 1.0, 0.875, 1.0, 0.875, 0.5, 0.875, 0.5, 0.875, 1.0, 0.8125, 1.0, 0.8125, 0.5, 0.8125, 0.5, 0.8125, 1.0, 0.75, 1.0, 0.75, 0.5, 0.75, 0.5, 0.75, 1.0, 0.6875, 1.0, 0.6875, 0.5, 0.6875, 0.5, 0.6875, 1.0, 0.625, 1.0, 0.625, 0.5, 0.625, 0.5, 0.625, 1.0, 0.5625, 1.0, 0.5625, 0.5, 0.5625, 0.5, 0.5625, 1.0, 0.5, 1.0, 0.5, 0.5, 0.5, 0.5, 0.5, 1.0, 0.4375, 1.0, 0.4375, 0.5, 0.4375, 0.5, 0.4375, 1.0, 0.375, 1.0, 0.375, 0.5, 0.375, 0.5, 0.375, 1.0, 0.3125, 1.0, 0.3125, 0.5, 0.3125, 0.5, 0.3125, 1.0, 0.25, 1.0, 0.25, 0.5, 0.25, 0.5, 0.25, 1.0, 0.1875, 1.0, 0.1875, 0.5, 0.1875, 0.5, 0.1875, 1.0, 0.125, 1.0, 0.125, 0.5, 0.3418, 0.4717, 0.25, 0.49, 0.1582, 0.4717, 0.08029, 0.4197, 0.02827, 0.3418, 0.01, 0.25, 0.02827, 0.1582, 0.08029, 0.08029, 0.1582, 0.02827, 0.25, 0.01, 0.3418, 0.02827, 0.4197, 0.08029, 0.4717, 0.1582, 0.49, 0.25, 0.4717, 0.3418, 0.4197, 0.4197, 0.125, 0.5, 0.125, 1.0, 0.0625, 1.0, 0.0625, 0.5, 0.0625, 0.5, 0.0625, 1.0, 0.0, 1.0, 0.0, 0.5, 0.75, 0.49, 0.8418, 0.4717, 0.9197, 0.4197, 0.9717, 0.3418, 0.99, 0.25, 0.9717, 0.1582, 0.9197, 0.08029, 0.8418, 0.02827, 0.75, 0.01, 0.6582, 0.02827, 0.5803, 0.08029, 0.5283, 0.1582, 0.51, 0.25, 0.5283, 0.3418, 0.5803, 0.4197, 0.6582, 0.4717])
me_cylinder_005.materials.append(mat_skin)
me_cylinder_005.update()
me_cylinder_006 = bpy.data.meshes.new('Cylinder.006')
me_cylinder_006.from_pydata([(0.0, 0.05, -0.2), (0.0, 0.05, 0.2), (0.01913, 0.04619, -0.2), (0.01913, 0.04619, 0.2), (0.03536, 0.03536, -0.2), (0.03536, 0.03536, 0.2), (0.04619, 0.01913, -0.2), (0.04619, 0.01913, 0.2), (0.05, 0.0, -0.2), (0.05, 0.0, 0.2), (0.04619, -0.01913, -0.2), (0.04619, -0.01913, 0.2), (0.03536, -0.03536, -0.2), (0.03536, -0.03536, 0.2), (0.01913, -0.04619, -0.2), (0.01913, -0.04619, 0.2), (0.0, -0.05, -0.2), (0.0, -0.05, 0.2), (-0.01913, -0.04619, -0.2), (-0.01913, -0.04619, 0.2), (-0.03536, -0.03536, -0.2), (-0.03536, -0.03536, 0.2), (-0.04619, -0.01913, -0.2), (-0.04619, -0.01913, 0.2), (-0.05, 0.0, -0.2), (-0.05, 0.0, 0.2), (-0.04619, 0.01913, -0.2), (-0.04619, 0.01913, 0.2), (-0.03536, 0.03536, -0.2), (-0.03536, 0.03536, 0.2), (-0.01913, 0.04619, -0.2), (-0.01913, 0.04619, 0.2)], [], [(0, 1, 3, 2), (2, 3, 5, 4), (4, 5, 7, 6), (6, 7, 9, 8), (8, 9, 11, 10), (10, 11, 13, 12), (12, 13, 15, 14), (14, 15, 17, 16), (16, 17, 19, 18), (18, 19, 21, 20), (20, 21, 23, 22), (22, 23, 25, 24), (24, 25, 27, 26), (26, 27, 29, 28), (3, 1, 31, 29, 27, 25, 23, 21, 19, 17, 15, 13, 11, 9, 7, 5), (28, 29, 31, 30), (30, 31, 1, 0), (0, 2, 4, 6, 8, 10, 12, 14, 16, 18, 20, 22, 24, 26, 28, 30)])
_uv = me_cylinder_006.uv_layers.new(name='UVMap')
_uv.uv.foreach_set('vector', [1.0, 0.5, 1.0, 1.0, 0.9375, 1.0, 0.9375, 0.5, 0.9375, 0.5, 0.9375, 1.0, 0.875, 1.0, 0.875, 0.5, 0.875, 0.5, 0.875, 1.0, 0.8125, 1.0, 0.8125, 0.5, 0.8125, 0.5, 0.8125, 1.0, 0.75, 1.0, 0.75, 0.5, 0.75, 0.5, 0.75, 1.0, 0.6875, 1.0, 0.6875, 0.5, 0.6875, 0.5, 0.6875, 1.0, 0.625, 1.0, 0.625, 0.5, 0.625, 0.5, 0.625, 1.0, 0.5625, 1.0, 0.5625, 0.5, 0.5625, 0.5, 0.5625, 1.0, 0.5, 1.0, 0.5, 0.5, 0.5, 0.5, 0.5, 1.0, 0.4375, 1.0, 0.4375, 0.5, 0.4375, 0.5, 0.4375, 1.0, 0.375, 1.0, 0.375, 0.5, 0.375, 0.5, 0.375, 1.0, 0.3125, 1.0, 0.3125, 0.5, 0.3125, 0.5, 0.3125, 1.0, 0.25, 1.0, 0.25, 0.5, 0.25, 0.5, 0.25, 1.0, 0.1875, 1.0, 0.1875, 0.5, 0.1875, 0.5, 0.1875, 1.0, 0.125, 1.0, 0.125, 0.5, 0.3418, 0.4717, 0.25, 0.49, 0.1582, 0.4717, 0.08029, 0.4197, 0.02827, 0.3418, 0.01, 0.25, 0.02827, 0.1582, 0.08029, 0.08029, 0.1582, 0.02827, 0.25, 0.01, 0.3418, 0.02827, 0.4197, 0.08029, 0.4717, 0.1582, 0.49, 0.25, 0.4717, 0.3418, 0.4197, 0.4197, 0.125, 0.5, 0.125, 1.0, 0.0625, 1.0, 0.0625, 0.5, 0.0625, 0.5, 0.0625, 1.0, 0.0, 1.0, 0.0, 0.5, 0.75, 0.49, 0.8418, 0.4717, 0.9197, 0.4197, 0.9717, 0.3418, 0.99, 0.25, 0.9717, 0.1582, 0.9197, 0.08029, 0.8418, 0.02827, 0.75, 0.01, 0.6582, 0.02827, 0.5803, 0.08029, 0.5283, 0.1582, 0.51, 0.25, 0.5283, 0.3418, 0.5803, 0.4197, 0.6582, 0.4717])
me_cylinder_006.materials.append(mat_skin)
me_cylinder_006.update()
me_cube_004 = bpy.data.meshes.new('Cube.004')
me_cube_004.from_pydata([(-0.025, -0.055, -0.015), (-0.025, -0.055, 0.015), (-0.025, 0.055, -0.015), (-0.025, 0.055, 0.015), (0.025, -0.055, -0.015), (0.025, -0.055, 0.015), (0.025, 0.055, -0.015), (0.025, 0.055, 0.015)], [], [(0, 1, 3, 2), (2, 3, 7, 6), (6, 7, 5, 4), (4, 5, 1, 0), (2, 6, 4, 0), (7, 3, 1, 5)])
_uv = me_cube_004.uv_layers.new(name='UVMap')
_uv.uv.foreach_set('vector', [0.375, 0.0, 0.625, 0.0, 0.625, 0.25, 0.375, 0.25, 0.375, 0.25, 0.625, 0.25, 0.625, 0.5, 0.375, 0.5, 0.375, 0.5, 0.625, 0.5, 0.625, 0.75, 0.375, 0.75, 0.375, 0.75, 0.625, 0.75, 0.625, 1.0, 0.375, 1.0, 0.125, 0.5, 0.375, 0.5, 0.375, 0.75, 0.125, 0.75, 0.625, 0.5, 0.875, 0.5, 0.875, 0.75, 0.625, 0.75])
me_cube_004.materials.append(mat_skin)
me_cube_004.update()
me_cylinder_007 = bpy.data.meshes.new('Cylinder.007')
me_cylinder_007.from_pydata([(0.0, 0.06, -0.21), (0.0, 0.06, 0.21), (0.02296, 0.05543, -0.21), (0.02296, 0.05543, 0.21), (0.04243, 0.04243, -0.21), (0.04243, 0.04243, 0.21), (0.05543, 0.02296, -0.21), (0.05543, 0.02296, 0.21), (0.06, 0.0, -0.21), (0.06, 0.0, 0.21), (0.05543, -0.02296, -0.21), (0.05543, -0.02296, 0.21), (0.04243, -0.04243, -0.21), (0.04243, -0.04243, 0.21), (0.02296, -0.05543, -0.21), (0.02296, -0.05543, 0.21), (0.0, -0.06, -0.21), (0.0, -0.06, 0.21), (-0.02296, -0.05543, -0.21), (-0.02296, -0.05543, 0.21), (-0.04243, -0.04243, -0.21), (-0.04243, -0.04243, 0.21), (-0.05543, -0.02296, -0.21), (-0.05543, -0.02296, 0.21), (-0.06, 0.0, -0.21), (-0.06, 0.0, 0.21), (-0.05543, 0.02296, -0.21), (-0.05543, 0.02296, 0.21), (-0.04243, 0.04243, -0.21), (-0.04243, 0.04243, 0.21), (-0.02296, 0.05543, -0.21), (-0.02296, 0.05543, 0.21)], [], [(0, 1, 3, 2), (2, 3, 5, 4), (4, 5, 7, 6), (6, 7, 9, 8), (8, 9, 11, 10), (10, 11, 13, 12), (12, 13, 15, 14), (14, 15, 17, 16), (16, 17, 19, 18), (18, 19, 21, 20), (20, 21, 23, 22), (22, 23, 25, 24), (24, 25, 27, 26), (26, 27, 29, 28), (3, 1, 31, 29, 27, 25, 23, 21, 19, 17, 15, 13, 11, 9, 7, 5), (28, 29, 31, 30), (30, 31, 1, 0), (0, 2, 4, 6, 8, 10, 12, 14, 16, 18, 20, 22, 24, 26, 28, 30)])
_uv = me_cylinder_007.uv_layers.new(name='UVMap')
_uv.uv.foreach_set('vector', [1.0, 0.5, 1.0, 1.0, 0.9375, 1.0, 0.9375, 0.5, 0.9375, 0.5, 0.9375, 1.0, 0.875, 1.0, 0.875, 0.5, 0.875, 0.5, 0.875, 1.0, 0.8125, 1.0, 0.8125, 0.5, 0.8125, 0.5, 0.8125, 1.0, 0.75, 1.0, 0.75, 0.5, 0.75, 0.5, 0.75, 1.0, 0.6875, 1.0, 0.6875, 0.5, 0.6875, 0.5, 0.6875, 1.0, 0.625, 1.0, 0.625, 0.5, 0.625, 0.5, 0.625, 1.0, 0.5625, 1.0, 0.5625, 0.5, 0.5625, 0.5, 0.5625, 1.0, 0.5, 1.0, 0.5, 0.5, 0.5, 0.5, 0.5, 1.0, 0.4375, 1.0, 0.4375, 0.5, 0.4375, 0.5, 0.4375, 1.0, 0.375, 1.0, 0.375, 0.5, 0.375, 0.5, 0.375, 1.0, 0.3125, 1.0, 0.3125, 0.5, 0.3125, 0.5, 0.3125, 1.0, 0.25, 1.0, 0.25, 0.5, 0.25, 0.5, 0.25, 1.0, 0.1875, 1.0, 0.1875, 0.5, 0.1875, 0.5, 0.1875, 1.0, 0.125, 1.0, 0.125, 0.5, 0.3418, 0.4717, 0.25, 0.49, 0.1582, 0.4717, 0.08029, 0.4197, 0.02827, 0.3418, 0.01, 0.25, 0.02827, 0.1582, 0.08029, 0.08029, 0.1582, 0.02827, 0.25, 0.01, 0.3418, 0.02827, 0.4197, 0.08029, 0.4717, 0.1582, 0.49, 0.25, 0.4717, 0.3418, 0.4197, 0.4197, 0.125, 0.5, 0.125, 1.0, 0.0625, 1.0, 0.0625, 0.5, 0.0625, 0.5, 0.0625, 1.0, 0.0, 1.0, 0.0, 0.5, 0.75, 0.49, 0.8418, 0.4717, 0.9197, 0.4197, 0.9717, 0.3418, 0.99, 0.25, 0.9717, 0.1582, 0.9197, 0.08029, 0.8418, 0.02827, 0.75, 0.01, 0.6582, 0.02827, 0.5803, 0.08029, 0.5283, 0.1582, 0.51, 0.25, 0.5283, 0.3418, 0.5803, 0.4197, 0.6582, 0.4717])
me_cylinder_007.materials.append(mat_skin)
me_cylinder_007.update()
me_cylinder_008 = bpy.data.meshes.new('Cylinder.008')
me_cylinder_008.from_pydata([(0.0, 0.05, -0.2), (0.0, 0.05, 0.2), (0.01913, 0.04619, -0.2), (0.01913, 0.04619, 0.2), (0.03536, 0.03536, -0.2), (0.03536, 0.03536, 0.2), (0.04619, 0.01913, -0.2), (0.04619, 0.01913, 0.2), (0.05, 0.0, -0.2), (0.05, 0.0, 0.2), (0.04619, -0.01913, -0.2), (0.04619, -0.01913, 0.2), (0.03536, -0.03536, -0.2), (0.03536, -0.03536, 0.2), (0.01913, -0.04619, -0.2), (0.01913, -0.04619, 0.2), (0.0, -0.05, -0.2), (0.0, -0.05, 0.2), (-0.01913, -0.04619, -0.2), (-0.01913, -0.04619, 0.2), (-0.03536, -0.03536, -0.2), (-0.03536, -0.03536, 0.2), (-0.04619, -0.01913, -0.2), (-0.04619, -0.01913, 0.2), (-0.05, 0.0, -0.2), (-0.05, 0.0, 0.2), (-0.04619, 0.01913, -0.2), (-0.04619, 0.01913, 0.2), (-0.03536, 0.03536, -0.2), (-0.03536, 0.03536, 0.2), (-0.01913, 0.04619, -0.2), (-0.01913, 0.04619, 0.2)], [], [(0, 1, 3, 2), (2, 3, 5, 4), (4, 5, 7, 6), (6, 7, 9, 8), (8, 9, 11, 10), (10, 11, 13, 12), (12, 13, 15, 14), (14, 15, 17, 16), (16, 17, 19, 18), (18, 19, 21, 20), (20, 21, 23, 22), (22, 23, 25, 24), (24, 25, 27, 26), (26, 27, 29, 28), (3, 1, 31, 29, 27, 25, 23, 21, 19, 17, 15, 13, 11, 9, 7, 5), (28, 29, 31, 30), (30, 31, 1, 0), (0, 2, 4, 6, 8, 10, 12, 14, 16, 18, 20, 22, 24, 26, 28, 30)])
_uv = me_cylinder_008.uv_layers.new(name='UVMap')
_uv.uv.foreach_set('vector', [1.0, 0.5, 1.0, 1.0, 0.9375, 1.0, 0.9375, 0.5, 0.9375, 0.5, 0.9375, 1.0, 0.875, 1.0, 0.875, 0.5, 0.875, 0.5, 0.875, 1.0, 0.8125, 1.0, 0.8125, 0.5, 0.8125, 0.5, 0.8125, 1.0, 0.75, 1.0, 0.75, 0.5, 0.75, 0.5, 0.75, 1.0, 0.6875, 1.0, 0.6875, 0.5, 0.6875, 0.5, 0.6875, 1.0, 0.625, 1.0, 0.625, 0.5, 0.625, 0.5, 0.625, 1.0, 0.5625, 1.0, 0.5625, 0.5, 0.5625, 0.5, 0.5625, 1.0, 0.5, 1.0, 0.5, 0.5, 0.5, 0.5, 0.5, 1.0, 0.4375, 1.0, 0.4375, 0.5, 0.4375, 0.5, 0.4375, 1.0, 0.375, 1.0, 0.375, 0.5, 0.375, 0.5, 0.375, 1.0, 0.3125, 1.0, 0.3125, 0.5, 0.3125, 0.5, 0.3125, 1.0, 0.25, 1.0, 0.25, 0.5, 0.25, 0.5, 0.25, 1.0, 0.1875, 1.0, 0.1875, 0.5, 0.1875, 0.5, 0.1875, 1.0, 0.125, 1.0, 0.125, 0.5, 0.3418, 0.4717, 0.25, 0.49, 0.1582, 0.4717, 0.08029, 0.4197, 0.02827, 0.3418, 0.01, 0.25, 0.02827, 0.1582, 0.08029, 0.08029, 0.1582, 0.02827, 0.25, 0.01, 0.3418, 0.02827, 0.4197, 0.08029, 0.4717, 0.1582, 0.49, 0.25, 0.4717, 0.3418, 0.4197, 0.4197, 0.125, 0.5, 0.125, 1.0, 0.0625, 1.0, 0.0625, 0.5, 0.0625, 0.5, 0.0625, 1.0, 0.0, 1.0, 0.0, 0.5, 0.75, 0.49, 0.8418, 0.4717, 0.9197, 0.4197, 0.9717, 0.3418, 0.99, 0.25, 0.9717, 0.1582, 0.9197, 0.08029, 0.8418, 0.02827, 0.75, 0.01, 0.6582, 0.02827, 0.5803, 0.08029, 0.5283, 0.1582, 0.51, 0.25, 0.5283, 0.3418, 0.5803, 0.4197, 0.6582, 0.4717])
me_cylinder_008.materials.append(mat_skin)
me_cylinder_008.update()
me_cube_005 = bpy.data.meshes.new('Cube.005')
me_cube_005.from_pydata([(-0.025, -0.055, -0.015), (-0.025, -0.055, 0.015), (-0.025, 0.055, -0.015), (-0.025, 0.055, 0.015), (0.025, -0.055, -0.015), (0.025, -0.055, 0.015), (0.025, 0.055, -0.015), (0.025, 0.055, 0.015)], [], [(0, 1, 3, 2), (2, 3, 7, 6), (6, 7, 5, 4), (4, 5, 1, 0), (2, 6, 4, 0), (7, 3, 1, 5)])
_uv = me_cube_005.uv_layers.new(name='UVMap')
_uv.uv.foreach_set('vector', [0.375, 0.0, 0.625, 0.0, 0.625, 0.25, 0.375, 0.25, 0.375, 0.25, 0.625, 0.25, 0.625, 0.5, 0.375, 0.5, 0.375, 0.5, 0.625, 0.5, 0.625, 0.75, 0.375, 0.75, 0.375, 0.75, 0.625, 0.75, 0.625, 1.0, 0.375, 1.0, 0.125, 0.5, 0.375, 0.5, 0.375, 0.75, 0.125, 0.75, 0.625, 0.5, 0.875, 0.5, 0.875, 0.75, 0.625, 0.75])
me_cube_005.materials.append(mat_skin)
me_cube_005.update()
arm_humanarmature = bpy.data.armatures.new('HumanArmature')  # bones are not reproduced

# ---- objects
ob_ground = bpy.data.objects.new('Ground', me_plane)
ob_humanarmature = bpy.data.objects.new('HumanArmature', arm_humanarmature)
ob_head = bpy.data.objects.new('Head', me_sphere)
ob_neckmesh = bpy.data.objects.new('NeckMesh', me_cylinder)
ob_torso = bpy.data.objects.new('Torso', me_cube)
ob_pelvis = bpy.data.objects.new('Pelvis', me_cube_001)
ob_upperarm_l = bpy.data.objects.new('UpperArm.L', me_cylinder_001)
ob_forearm_l = bpy.data.objects.new('ForeArm.L', me_cylinder_002)
ob_hand_l = bpy.data.objects.new('Hand.L', me_cube_002)
ob_upperarm_r = bpy.data.objects.new('UpperArm.R', me_cylinder_003)
ob_forearm_r = bpy.data.objects.new('ForeArm.R', me_cylinder_004)
ob_hand_r = bpy.data.objects.new('Hand.R', me_cube_003)
ob_thigh_l = bpy.data.objects.new('Thigh.L', me_cylinder_005)
ob_shin_l = bpy.data.objects.new('Shin.L', me_cylinder_006)
ob_foot_l = bpy.data.objects.new('Foot.L', me_cube_004)
ob_thigh_r = bpy.data.objects.new('Thigh.R', me_cylinder_007)
ob_shin_r = bpy.data.objects.new('Shin.R', me_cylinder_008)
ob_foot_r = bpy.data.objects.new('Foot.R', me_cube_005)
ob_keylight = bpy.data.objects.new('KeyLight', light_keylight)
ob_filllight = bpy.data.objects.new('FillLight', light_filllight)
ob_rimlight = bpy.data.objects.new('RimLight', light_rimlight)
ob_camera_pushup = bpy.data.objects.new('Camera_Pushup', cam_camera_pushup)
ob_camera_squat = bpy.data.objects.new('Camera_Squat', cam_camera_squat)
ob_camera_bearwalk = bpy.data.objects.new('Camera_BearWalk', cam_camera_bearwalk)

# ---- transforms, parenting, visibility, modifiers, constraints
ob_ground.location = (0.0, 0.0, 0.0)
ob_humanarmature.location = (0.0, 0.0, 0.0)
ob_head.parent = ob_humanarmature
ob_head.location = (0.0, -0.08, 0.0)
ob_head.rotation_euler = (-1.571, 0.0, 0.0)
ob_neckmesh.parent = ob_humanarmature
ob_neckmesh.location = (0.0, -0.04, 0.0)
ob_neckmesh.rotation_euler = (-1.571, 0.0, 0.0)
ob_torso.parent = ob_humanarmature
ob_torso.location = (0.0, -0.22, 0.0)
ob_torso.rotation_euler = (-1.571, 0.0, 0.0)
ob_pelvis.parent = ob_humanarmature
ob_pelvis.location = (0.0, -0.07, 0.0)
ob_pelvis.rotation_euler = (-1.571, 0.0, 0.0)
ob_upperarm_l.parent = ob_humanarmature
ob_upperarm_l.location = (2.98e-08, -0.15, 8.882e-16)
ob_upperarm_l.rotation_euler = (1.571, -3.179e-08, 0.0)
ob_forearm_l.parent = ob_humanarmature
ob_forearm_l.location = (2.98e-08, -0.13, 0.0)
ob_forearm_l.rotation_euler = (1.571, -2.471e-15, 2.471e-15)
ob_hand_l.parent = ob_humanarmature
ob_hand_l.location = (2.98e-08, -0.06, -1.059e-22)
ob_hand_l.rotation_euler = (1.571, 1.082e-15, 2.471e-15)
ob_upperarm_r.parent = ob_humanarmature
ob_upperarm_r.location = (-2.98e-08, -0.15, 8.882e-16)
ob_upperarm_r.rotation_euler = (1.571, 3.179e-08, 0.0)
ob_forearm_r.parent = ob_humanarmature
ob_forearm_r.location = (-2.98e-08, -0.13, 0.0)
ob_forearm_r.rotation_euler = (1.571, 2.471e-15, -2.471e-15)
ob_hand_r.parent = ob_humanarmature
ob_hand_r.location = (-2.98e-08, -0.06, -1.059e-22)
ob_hand_r.rotation_euler = (1.571, -1.082e-15, -2.471e-15)
ob_thigh_l.parent = ob_humanarmature
ob_thigh_l.location = (0.0, -0.215, 0.0)
ob_thigh_l.rotation_euler = (1.571, -1.51e-07, 0.0)
ob_shin_l.parent = ob_humanarmature
ob_shin_l.location = (0.0, -0.21, 0.0)
ob_shin_l.rotation_euler = (1.571, -1.421e-14, 0.0)
ob_foot_l.parent = ob_humanarmature
ob_foot_l.location = (0.0, -0.1138, -0.03795)
ob_foot_l.rotation_euler = (0.3218, 2.429e-21, -5.68e-22)
ob_thigh_r.parent = ob_humanarmature
ob_thigh_r.location = (0.0, -0.215, 0.0)
ob_thigh_r.rotation_euler = (1.571, -1.51e-07, 0.0)
ob_shin_r.parent = ob_humanarmature
ob_shin_r.location = (0.0, -0.21, 0.0)
ob_shin_r.rotation_euler = (1.571, -1.421e-14, 0.0)
ob_foot_r.parent = ob_humanarmature
ob_foot_r.location = (0.0, -0.1138, -0.03795)
ob_foot_r.rotation_euler = (0.3218, 2.429e-21, -5.68e-22)
ob_keylight.location = (2.8, -2.2, 3.4)
ob_keylight.rotation_euler = (0.9567, -8.138e-08, 0.8622)
ob_filllight.location = (-3.0, -1.4, 2.4)
ob_filllight.rotation_euler = (1.131, 9.726e-08, -1.081)
ob_rimlight.location = (0.4, 3.2, 2.6)
ob_rimlight.rotation_euler = (1.034, 2.551e-08, 3.009)
ob_camera_pushup.location = (3.2, 0.2, 0.55)
ob_camera_pushup.rotation_euler = (1.493, -0.0, 1.571)
ob_camera_squat.location = (2.5, -2.9, 1.55)
ob_camera_squat.rotation_euler = (1.39, 5.49e-08, 0.7115)
ob_camera_bearwalk.location = (3.3, -1.6, 1.35)
ob_camera_bearwalk.rotation_euler = (1.336, 7.218e-08, 1.071)

# ---- collection membership
col_collection.objects.link(ob_ground)
col_collection.objects.link(ob_humanarmature)
col_collection.objects.link(ob_head)
col_collection.objects.link(ob_neckmesh)
col_collection.objects.link(ob_torso)
col_collection.objects.link(ob_pelvis)
col_collection.objects.link(ob_upperarm_l)
col_collection.objects.link(ob_forearm_l)
col_collection.objects.link(ob_hand_l)
col_collection.objects.link(ob_upperarm_r)
col_collection.objects.link(ob_forearm_r)
col_collection.objects.link(ob_hand_r)
col_collection.objects.link(ob_thigh_l)
col_collection.objects.link(ob_shin_l)
col_collection.objects.link(ob_foot_l)
col_collection.objects.link(ob_thigh_r)
col_collection.objects.link(ob_shin_r)
col_collection.objects.link(ob_foot_r)
col_collection.objects.link(ob_keylight)
col_collection.objects.link(ob_filllight)
col_collection.objects.link(ob_rimlight)
col_collection.objects.link(ob_camera_pushup)
col_collection.objects.link(ob_camera_squat)
col_collection.objects.link(ob_camera_bearwalk)

# ---- scene / render settings (as saved in the file)
scene.camera = ob_camera_squat
scene.frame_start = 1; scene.frame_end = 48; scene.frame_set(1)
scene.render.engine = 'BLENDER_EEVEE_NEXT'
scene.render.image_settings.color_mode = 'RGB'
scene.render.resolution_x = 640
scene.render.resolution_y = 640
scene.render.bake_bias = 0.0
scene.render.bake_samples = 0
scene.render.compositor_device = 'GPU'
scene.eevee.use_volume_custom_range = False
scene.eevee.fast_gi_thickness_near = 0.1
scene.eevee.fast_gi_thickness_far = 0.0
scene.eevee.ray_tracing_options.screen_trace_thickness = 0.1
bpy.context.view_layer.update()

